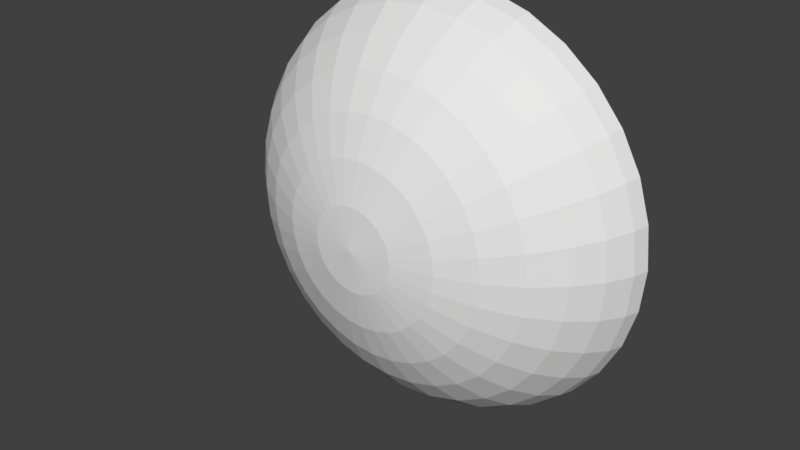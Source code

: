 # Source: lpBowl1.blend  (saved by Blender 2.77.0; exported with 4.5.12 LTS)
import bpy
from mathutils import Matrix  # noqa: F401  (used for matrix-valued properties, if any)

bpy.ops.wm.read_factory_settings(use_empty=True)
scene = bpy.context.scene
scene.name = 'Scene'

# ---- collections
col_collection_1 = bpy.data.collections.new('Collection 1'); scene.collection.children.link(col_collection_1)

# ---- materials (node trees are filled in below, after node groups)
mat_lpbowlmat1 = bpy.data.materials.new('lpBowlMat1')
mat_lpbowlmat1.alpha_threshold = 0.0
mat_lpbowlmat1.use_transparent_shadow = False
mat_lpbowlmat1.roughness = 0.5
mat_lpbowlmat2 = bpy.data.materials.new('lpBowlMat2')
mat_lpbowlmat2.alpha_threshold = 0.0
mat_lpbowlmat2.use_transparent_shadow = False
mat_lpbowlmat2.diffuse_color = (0.8, 0.162, 0.1126, 1.0)
mat_lpbowlmat2.roughness = 0.5
mat_lpbowlmat3 = bpy.data.materials.new('lpBowlMat3')
mat_lpbowlmat3.alpha_threshold = 0.0
mat_lpbowlmat3.use_transparent_shadow = False
mat_lpbowlmat3.diffuse_color = (0.1523, 0.8, 0.04181, 1.0)
mat_lpbowlmat3.roughness = 0.5

# ---- material node trees

# ---- world
world_world = bpy.data.worlds.new('World'); scene.world = world_world
world_world.color = (0.05088, 0.05088, 0.05088)
world_world.use_sun_shadow = False
world_world.sun_shadow_jitter_overblur = 0.0
world_world.cycles.sampling_method = 'MANUAL'

# ---- meshes
me_sphere = bpy.data.meshes.new('Sphere')
me_sphere.from_pydata([(-0.8413, -0.3589, 3.029e-06), (-1.65, -0.2493, 3.024e-06), (-2.396, -0.07343, 3.016e-06), (-3.049, 0.1576, 3.006e-06), (-3.586, 0.426, 2.994e-06), (-3.984, 0.7015, 2.982e-06), (-4.229, 0.9235, 2.972e-06), (-4.312, 0.9701, 2.97e-06), (-4.229, 0.6565, 2.984e-06), (-3.984, 0.1776, 3.005e-06), (-3.586, -0.3345, 3.027e-06), (-3.049, -0.8104, 3.048e-06), (-2.396, -1.212, 3.066e-06), (-1.65, -1.514, 3.079e-06), (-0.8413, -1.701, 3.087e-06), (-0.8251, -0.3589, -0.1641), (-1.619, -0.2493, -0.3219), (-2.35, -0.07343, -0.4674), (-2.991, 0.1576, -0.5949), (-3.517, 0.426, -0.6995), (-3.908, 0.7015, -0.7772), (-4.148, 0.9235, -0.8251), (-4.229, 0.9701, -0.8413), (-4.148, 0.6565, -0.8251), (-3.908, 0.1776, -0.7772), (-3.517, -0.3345, -0.6995), (-2.991, -0.8104, -0.5949), (-2.35, -1.212, -0.4674), (-1.619, -1.514, -0.3219), (-0.8251, -1.701, -0.1641), (-0.7773, -0.3589, -0.3219), (-1.525, -0.2493, -0.6315), (-2.213, -0.07343, -0.9168), (-2.817, 0.1576, -1.167), (-3.313, 0.426, -1.372), (-3.681, 0.7015, -1.525), (-3.908, 0.9235, -1.619), (-3.984, 0.9701, -1.65), (-3.908, 0.6565, -1.619), (-3.681, 0.1776, -1.525), (-3.313, -0.3345, -1.372), (-2.817, -0.8104, -1.167), (-2.213, -1.212, -0.9168), (-1.525, -1.514, -0.6315), (-0.7773, -1.701, -0.3219), (-0.6995, -0.3589, -0.4674), (-1.372, -0.2493, -0.9168), (-1.992, -0.07343, -1.331), (-2.535, 0.1576, -1.694), (-2.981, 0.426, -1.992), (-3.313, 0.7015, -2.213), (-3.517, 0.9235, -2.35), (-3.586, 0.9701, -2.396), (-3.517, 0.6565, -2.35), (-3.313, 0.1776, -2.213), (-2.981, -0.3345, -1.992), (-2.535, -0.8104, -1.694), (-1.992, -1.212, -1.331), (-1.372, -1.514, -0.9168), (-0.6995, -1.701, -0.4674), (-0.5949, -0.3589, -0.5949), (-1.167, -0.2493, -1.167), (-1.694, -0.07343, -1.694), (-2.156, 0.1576, -2.156), (-2.535, 0.426, -2.535), (-2.817, 0.7015, -2.817), (-2.991, 0.9235, -2.991), (-3.049, 0.9701, -3.049), (-2.991, 0.6565, -2.991), (-2.817, 0.1776, -2.817), (-2.535, -0.3345, -2.535), (-2.156, -0.8104, -2.156), (-1.694, -1.212, -1.694), (-1.167, -1.514, -1.167), (-0.5949, -1.701, -0.5949), (-0.4674, -0.3589, -0.6995), (-0.9168, -0.2493, -1.372), (-1.331, -0.07343, -1.992), (-1.694, 0.1576, -2.535), (-1.992, 0.426, -2.981), (-2.213, 0.7015, -3.313), (-2.35, 0.9235, -3.517), (-2.396, 0.9701, -3.586), (-2.35, 0.6565, -3.517), (-2.213, 0.1776, -3.313), (-1.992, -0.3345, -2.981), (-1.694, -0.8104, -2.535), (-1.331, -1.212, -1.992), (-0.9168, -1.514, -1.372), (-0.4674, -1.701, -0.6995), (-0.3219, -0.3589, -0.7772), (-0.6315, -0.2493, -1.525), (-0.9168, -0.07343, -2.213), (-1.167, 0.1576, -2.817), (-1.372, 0.426, -3.313), (-1.525, 0.7015, -3.681), (-1.619, 0.9235, -3.907), (-1.65, 0.9701, -3.984), (-1.619, 0.6565, -3.907), (-1.525, 0.1776, -3.681), (-1.372, -0.3345, -3.313), (-1.167, -0.8104, -2.817), (-0.9168, -1.212, -2.213), (-0.6315, -1.514, -1.525), (-0.3219, -1.701, -0.7772), (-0.1641, -0.3589, -0.8251), (-0.3219, -0.2493, -1.619), (-0.4674, -0.07343, -2.35), (-0.5949, 0.1576, -2.991), (-0.6995, 0.426, -3.517), (-0.7773, 0.7015, -3.907), (-0.8251, 0.9235, -4.148), (-0.8413, 0.9701, -4.229), (-0.8251, 0.6565, -4.148), (-0.7773, 0.1776, -3.907), (-0.6995, -0.3345, -3.517), (-0.5949, -0.8104, -2.991), (-0.4674, -1.212, -2.35), (-0.3219, -1.514, -1.619), (-0.1641, -1.701, -0.8251), (-1.982e-06, -0.3589, -0.8413), (-2.014e-06, -0.2493, -1.65), (-2.047e-06, -0.07343, -2.396), (-2.014e-06, 0.1576, -3.049), (-1.95e-06, 0.426, -3.586), (-2.207e-06, 0.7015, -3.984), (-1.693e-06, 0.9235, -4.229), (-1.757e-06, 0.9701, -4.312), (-1.693e-06, 0.6565, -4.229), (-2.4e-06, 0.1776, -3.984), (-1.95e-06, -0.3345, -3.586), (-2.014e-06, -0.8104, -3.049), (-1.918e-06, -1.212, -2.396), (-2.079e-06, -1.514, -1.65), (-2.063e-06, -1.701, -0.8413), (0.1641, -0.3589, -0.8251), (0.3219, -0.2493, -1.619), (0.4674, -0.07343, -2.35), (0.5949, 0.1576, -2.991), (0.6995, 0.426, -3.517), (0.7772, 0.7015, -3.907), (0.8251, 0.9235, -4.148), (0.8413, 0.9701, -4.229), (0.8251, 0.6565, -4.148), (0.7772, 0.1776, -3.907), (0.6995, -0.3345, -3.517), (0.5949, -0.8104, -2.991), (0.4674, -1.212, -2.35), (0.3219, -1.514, -1.619), (0.1641, -1.701, -0.8251), (0.3219, -0.3589, -0.7772), (0.6315, -0.2493, -1.525), (0.9168, -0.07343, -2.213), (1.167, 0.1576, -2.817), (1.372, 0.426, -3.313), (1.525, 0.7015, -3.681), (1.619, 0.9235, -3.907), (1.65, 0.9701, -3.984), (1.619, 0.6565, -3.907), (1.525, 0.1776, -3.681), (1.372, -0.3345, -3.313), (1.167, -0.8104, -2.817), (0.9168, -1.212, -2.213), (0.6315, -1.514, -1.525), (0.3219, -1.701, -0.7772), (0.4674, -0.3589, -0.6995), (0.9168, -0.2493, -1.372), (1.331, -0.07343, -1.992), (1.694, 0.1576, -2.535), (1.992, 0.426, -2.981), (2.213, 0.7015, -3.313), (2.35, 0.9235, -3.517), (2.396, 0.9701, -3.586), (2.35, 0.6565, -3.517), (2.213, 0.1776, -3.313), (1.992, -0.3345, -2.981), (1.694, -0.8104, -2.535), (1.331, -1.212, -1.992), (0.9168, -1.514, -1.372), (0.4674, -1.701, -0.6995), (0.5949, -0.3589, -0.5949), (1.167, -0.2493, -1.167), (1.694, -0.07343, -1.694), (2.156, 0.1576, -2.156), (2.535, 0.426, -2.535), (2.817, 0.7015, -2.817), (2.991, 0.9235, -2.991), (3.049, 0.9701, -3.049), (2.991, 0.6565, -2.991), (2.817, 0.1776, -2.817), (2.535, -0.3345, -2.535), (2.156, -0.8104, -2.156), (1.694, -1.212, -1.694), (1.167, -1.514, -1.167), (0.5949, -1.701, -0.5949), (0.6995, -0.3589, -0.4674), (1.372, -0.2493, -0.9168), (1.992, -0.07343, -1.331), (2.535, 0.1576, -1.694), (2.981, 0.426, -1.992), (3.313, 0.7015, -2.213), (3.517, 0.9235, -2.35), (3.586, 0.9701, -2.396), (3.517, 0.6565, -2.35), (3.313, 0.1776, -2.213), (2.981, -0.3345, -1.992), (2.535, -0.8104, -1.694), (1.992, -1.212, -1.331), (1.372, -1.514, -0.9168), (0.6995, -1.701, -0.4674), (0.7772, -0.3589, -0.3219), (1.525, -0.2493, -0.6315), (2.213, -0.07343, -0.9168), (2.817, 0.1576, -1.167), (3.313, 0.426, -1.372), (3.681, 0.7015, -1.525), (3.907, 0.9235, -1.619), (3.984, 0.9701, -1.65), (3.907, 0.6565, -1.619), (3.681, 0.1776, -1.525), (3.313, -0.3345, -1.372), (2.817, -0.8104, -1.167), (2.213, -1.212, -0.9168), (1.525, -1.514, -0.6315), (0.7772, -1.701, -0.3219), (0.8251, -0.3589, -0.1641), (1.619, -0.2493, -0.3219), (2.35, -0.07343, -0.4674), (2.991, 0.1576, -0.5949), (3.517, 0.426, -0.6995), (3.907, 0.7015, -0.7772), (4.148, 0.9235, -0.8251), (4.229, 0.9701, -0.8413), (4.148, 0.6565, -0.8251), (3.907, 0.1776, -0.7772), (3.517, -0.3345, -0.6995), (2.991, -0.8104, -0.5949), (2.35, -1.212, -0.4674), (1.619, -1.514, -0.3219), (0.8251, -1.701, -0.1641), (0.8413, -0.3589, 3.06e-06), (1.65, -0.2493, 2.846e-06), (2.396, -0.07343, 2.903e-06), (3.049, 0.1576, 3.117e-06), (3.586, 0.426, 3.363e-06), (3.984, 0.7015, 2.708e-06), (4.229, 0.9235, 3.341e-06), (4.312, 0.9701, 3.403e-06), (4.229, 0.6565, 3.353e-06), (3.984, 0.1776, 2.731e-06), (3.586, -0.3345, 3.396e-06), (3.049, -0.8104, 3.16e-06), (2.396, -1.212, 3.113e-06), (1.65, -1.514, 3.062e-06), (0.8413, -1.701, 3.07e-06), (0.8251, -0.3589, 0.1641), (1.619, -0.2493, 0.322), (2.35, -0.07343, 0.4674), (2.991, 0.1576, 0.5949), (3.517, 0.426, 0.6995), (3.907, 0.7015, 0.7773), (4.148, 0.9235, 0.8251), (4.229, 0.9701, 0.8413), (4.148, 0.6565, 0.8251), (3.907, 0.1776, 0.7773), (3.517, -0.3345, 0.6995), (2.991, -0.8104, 0.5949), (2.35, -1.212, 0.4674), (1.619, -1.514, 0.322), (0.8251, -1.701, 0.1641), (0.7772, -0.3589, 0.322), (1.525, -0.2493, 0.6315), (2.213, -0.07343, 0.9168), (2.817, 0.1576, 1.167), (3.313, 0.426, 1.372), (3.681, 0.7015, 1.525), (3.907, 0.9235, 1.619), (3.984, 0.9701, 1.65), (3.907, 0.6565, 1.619), (3.681, 0.1776, 1.525), (3.313, -0.3345, 1.372), (2.817, -0.8104, 1.167), (2.213, -1.212, 0.9168), (1.525, -1.514, 0.6315), (0.7772, -1.701, 0.322), (0.6995, -0.3589, 0.4674), (1.372, -0.2493, 0.9168), (1.992, -0.07343, 1.331), (2.535, 0.1576, 1.694), (2.981, 0.426, 1.992), (3.313, 0.7015, 2.213), (3.517, 0.9235, 2.35), (3.586, 0.9701, 2.396), (3.517, 0.6565, 2.35), (3.313, 0.1776, 2.213), (2.981, -0.3345, 1.992), (2.535, -0.8104, 1.694), (1.992, -1.212, 1.331), (1.372, -1.514, 0.9168), (0.6995, -1.701, 0.4674), (0.5949, -0.3589, 0.5949), (1.167, -0.2493, 1.167), (1.694, -0.07343, 1.694), (2.156, 0.1576, 2.156), (2.535, 0.426, 2.535), (2.817, 0.7015, 2.817), (2.991, 0.9235, 2.991), (3.049, 0.9701, 3.049), (2.991, 0.6565, 2.991), (2.817, 0.1776, 2.817), (2.535, -0.3345, 2.535), (2.156, -0.8104, 2.156), (1.694, -1.212, 1.694), (1.167, -1.514, 1.167), (0.5949, -1.701, 0.5949), (0.4674, -0.3589, 0.6995), (0.9168, -0.2493, 1.372), (1.331, -0.07343, 1.992), (1.694, 0.1576, 2.535), (1.992, 0.426, 2.981), (2.213, 0.7015, 3.313), (2.35, 0.9235, 3.517), (2.396, 0.9701, 3.586), (2.35, 0.6565, 3.517), (2.213, 0.1776, 3.313), (1.992, -0.3345, 2.981), (1.694, -0.8104, 2.535), (1.331, -1.212, 1.992), (0.9168, -1.514, 1.372), (0.4674, -1.701, 0.6995), (-1.986e-06, -1.765, 3.09e-06), (0.3219, -0.3589, 0.7773), (0.6315, -0.2493, 1.525), (0.9168, -0.07343, 2.213), (1.167, 0.1576, 2.817), (1.372, 0.426, 3.313), (1.525, 0.7015, 3.681), (1.619, 0.9235, 3.907), (1.65, 0.9701, 3.984), (1.619, 0.6565, 3.907), (1.525, 0.1776, 3.681), (1.372, -0.3345, 3.313), (1.167, -0.8104, 2.817), (0.9168, -1.212, 2.213), (0.6315, -1.514, 1.525), (0.3219, -1.701, 0.7773), (0.1641, -0.3589, 0.8251), (0.3219, -0.2493, 1.619), (0.4674, -0.07343, 2.35), (0.5949, 0.1576, 2.991), (0.6995, 0.426, 3.517), (0.7772, 0.7015, 3.908), (0.8251, 0.9235, 4.148), (0.8413, 0.9701, 4.229), (0.8251, 0.6565, 4.148), (0.7772, 0.1776, 3.908), (0.6995, -0.3345, 3.517), (0.5949, -0.8104, 2.991), (0.4674, -1.212, 2.35), (0.3219, -1.514, 1.619), (0.1641, -1.701, 0.8251), (-2.047e-06, -0.3589, 0.8413), (-2.175e-06, -0.2493, 1.65), (-2.175e-06, -0.07343, 2.396), (-2.593e-06, 0.1576, 3.049), (-2.786e-06, 0.426, 3.586), (-2.014e-06, 0.7015, 3.984), (-2.978e-06, 0.9235, 4.229), (-2.786e-06, 0.9701, 4.312), (-2.978e-06, 0.6565, 4.229), (-2.014e-06, 0.1776, 3.984), (-2.786e-06, -0.3345, 3.586), (-2.593e-06, -0.8104, 3.049), (-2.271e-06, -1.212, 2.396), (-2.304e-06, -1.514, 1.65), (-2.031e-06, -1.701, 0.8413), (-0.1641, -0.3589, 0.8251), (-0.3219, -0.2493, 1.619), (-0.4674, -0.07343, 2.35), (-0.5949, 0.1576, 2.991), (-0.6995, 0.426, 3.517), (-0.7773, 0.7015, 3.908), (-0.8251, 0.9235, 4.148), (-0.8413, 0.9701, 4.229), (-0.8251, 0.6565, 4.148), (-0.7773, 0.1776, 3.908), (-0.6995, -0.3345, 3.517), (-0.5949, -0.8104, 2.991), (-0.4674, -1.212, 2.35), (-0.3219, -1.514, 1.619), (-0.1641, -1.701, 0.8251), (-0.3219, -0.3589, 0.7773), (-0.6315, -0.2493, 1.525), (-0.9168, -0.07343, 2.213), (-1.167, 0.1576, 2.817), (-1.372, 0.426, 3.313), (-1.525, 0.7015, 3.681), (-1.619, 0.9235, 3.907), (-1.65, 0.9701, 3.984), (-1.619, 0.6565, 3.907), (-1.525, 0.1776, 3.681), (-1.372, -0.3345, 3.313), (-1.167, -0.8104, 2.817), (-0.9168, -1.212, 2.213), (-0.6315, -1.514, 1.525), (-0.3219, -1.701, 0.7773), (-0.4674, -0.3589, 0.6995), (-0.9168, -0.2493, 1.372), (-1.331, -0.07343, 1.992), (-1.694, 0.1576, 2.535), (-1.992, 0.426, 2.981), (-2.213, 0.7015, 3.313), (-2.35, 0.9235, 3.517), (-2.396, 0.9701, 3.586), (-2.35, 0.6565, 3.517), (-2.213, 0.1776, 3.313), (-1.992, -0.3345, 2.981), (-1.694, -0.8104, 2.535), (-1.331, -1.212, 1.992), (-0.9168, -1.514, 1.372), (-0.4674, -1.701, 0.6995), (-0.5949, -0.3589, 0.5949), (-1.167, -0.2493, 1.167), (-1.694, -0.07343, 1.694), (-2.156, 0.1576, 2.156), (-2.535, 0.426, 2.535), (-2.817, 0.7015, 2.817), (-2.991, 0.9235, 2.991), (-3.049, 0.9701, 3.049), (-2.991, 0.6565, 2.991), (-2.817, 0.1776, 2.817), (-2.535, -0.3345, 2.535), (-2.156, -0.8104, 2.156), (-1.694, -1.212, 1.694), (-1.167, -1.514, 1.167), (-0.5949, -1.701, 0.5949), (-0.6995, -0.3589, 0.4674), (-1.372, -0.2493, 0.9168), (-1.992, -0.07343, 1.331), (-2.535, 0.1576, 1.694), (-2.981, 0.426, 1.992), (-3.313, 0.7015, 2.213), (-3.517, 0.9235, 2.35), (-3.586, 0.9701, 2.396), (-3.517, 0.6565, 2.35), (-3.313, 0.1776, 2.213), (-2.981, -0.3345, 1.992), (-2.535, -0.8104, 1.694), (-1.992, -1.212, 1.331), (-1.372, -1.514, 0.9168), (-0.6995, -1.701, 0.4674), (-3.284e-06, -0.3961, 3.568e-06), (-0.7773, -0.3589, 0.322), (-1.525, -0.2493, 0.6315), (-2.213, -0.07343, 0.9168), (-2.817, 0.1576, 1.167), (-3.313, 0.426, 1.372), (-3.681, 0.7015, 1.525), (-3.907, 0.9235, 1.619), (-3.984, 0.9701, 1.65), (-3.907, 0.6565, 1.619), (-3.681, 0.1776, 1.525), (-3.313, -0.3345, 1.372), (-2.817, -0.8104, 1.167), (-2.213, -1.212, 0.9168), (-1.525, -1.514, 0.6315), (-0.7773, -1.701, 0.322), (-0.8251, -0.3589, 0.1641), (-1.619, -0.2493, 0.3219), (-2.35, -0.07343, 0.4674), (-2.991, 0.1576, 0.5949), (-3.517, 0.426, 0.6995), (-3.907, 0.7015, 0.7773), (-4.148, 0.9235, 0.8251), (-4.229, 0.9701, 0.8413), (-4.148, 0.6565, 0.8251), (-3.907, 0.1776, 0.7773), (-3.517, -0.3345, 0.6995), (-2.991, -0.8104, 0.5949), (-2.35, -1.212, 0.4674), (-1.619, -1.514, 0.3219), (-0.8251, -1.701, 0.1641), (-1.837, -0.2053, 3.022e-06), (-2.023, -0.1614, 3.02e-06), (-2.209, -0.1174, 3.018e-06), (-1.801, -0.2053, -0.3583), (-1.984, -0.1614, -0.3947), (-2.167, -0.1174, -0.431), (-1.697, -0.2053, -0.7028), (-1.869, -0.1614, -0.7742), (-2.041, -0.1174, -0.8455), (-1.527, -0.2053, -1.02), (-1.682, -0.1614, -1.124), (-1.837, -0.1174, -1.227), (-1.299, -0.2053, -1.299), (-1.43, -0.1614, -1.43), (-1.562, -0.1174, -1.562), (-1.02, -0.2053, -1.527), (-1.124, -0.1614, -1.682), (-1.227, -0.1174, -1.837), (-0.7029, -0.2053, -1.697), (-0.7742, -0.1614, -1.869), (-0.8455, -0.1174, -2.041), (-0.3583, -0.2053, -1.801), (-0.3947, -0.1614, -1.984), (-0.431, -0.1174, -2.167), (-2.022e-06, -0.2053, -1.837), (-2.031e-06, -0.1614, -2.023), (-2.039e-06, -0.1174, -2.209), (0.3583, -0.2053, -1.801), (0.3947, -0.1614, -1.984), (0.431, -0.1174, -2.167), (0.7028, -0.2053, -1.697), (0.7742, -0.1614, -1.869), (0.8455, -0.1174, -2.041), (1.02, -0.2053, -1.527), (1.124, -0.1614, -1.682), (1.227, -0.1174, -1.837), (1.299, -0.2053, -1.299), (1.43, -0.1614, -1.43), (1.562, -0.1174, -1.562), (1.527, -0.2053, -1.02), (1.682, -0.1614, -1.124), (1.837, -0.1174, -1.227), (1.697, -0.2053, -0.7028), (1.869, -0.1614, -0.7742), (2.041, -0.1174, -0.8455), (1.801, -0.2053, -0.3583), (1.984, -0.1614, -0.3947), (2.167, -0.1174, -0.431), (1.837, -0.2053, 2.86e-06), (2.023, -0.1614, 2.874e-06), (2.209, -0.1174, 2.888e-06), (1.801, -0.2053, 0.3583), (1.984, -0.1614, 0.3947), (2.167, -0.1174, 0.431), (1.697, -0.2053, 0.7029), (1.869, -0.1614, 0.7742), (2.041, -0.1174, 0.8455), (1.527, -0.2053, 1.02), (1.682, -0.1614, 1.124), (1.837, -0.1174, 1.227), (1.299, -0.2053, 1.299), (1.43, -0.1614, 1.43), (1.562, -0.1174, 1.562), (1.02, -0.2053, 1.527), (1.124, -0.1614, 1.682), (1.227, -0.1174, 1.837), (0.7028, -0.2053, 1.697), (0.7742, -0.1614, 1.869), (0.8455, -0.1174, 2.041), (0.3583, -0.2053, 1.801), (0.3947, -0.1614, 1.984), (0.431, -0.1174, 2.167), (-2.175e-06, -0.2053, 1.837), (-2.175e-06, -0.1614, 2.023), (-2.175e-06, -0.1174, 2.209), (-0.3583, -0.2053, 1.801), (-0.3947, -0.1614, 1.984), (-0.431, -0.1174, 2.167), (-0.7029, -0.2053, 1.697), (-0.7742, -0.1614, 1.869), (-0.8455, -0.1174, 2.041), (-1.02, -0.2053, 1.527), (-1.124, -0.1614, 1.682), (-1.227, -0.1174, 1.837), (-1.299, -0.2053, 1.299), (-1.43, -0.1614, 1.43), (-1.562, -0.1174, 1.562), (-1.527, -0.2053, 1.02), (-1.682, -0.1614, 1.124), (-1.837, -0.1174, 1.227), (-1.697, -0.2053, 0.7029), (-1.869, -0.1614, 0.7742), (-2.041, -0.1174, 0.8455), (-1.801, -0.2053, 0.3583), (-1.984, -0.1614, 0.3947), (-2.167, -0.1174, 0.431), (-1.111, -0.3224, 3.027e-06), (-1.381, -0.2858, 3.025e-06), (-1.09, -0.3224, -0.2167), (-1.354, -0.2858, -0.2693), (-1.026, -0.3224, -0.4251), (-1.276, -0.2858, -0.5283), (-0.9237, -0.3224, -0.6172), (-1.148, -0.2858, -0.767), (-0.7856, -0.3224, -0.7856), (-0.9762, -0.2858, -0.9762), (-0.6172, -0.3224, -0.9237), (-0.767, -0.2858, -1.148), (-0.4251, -0.3224, -1.026), (-0.5283, -0.2858, -1.276), (-0.2167, -0.3224, -1.09), (-0.2693, -0.2858, -1.354), (-1.993e-06, -0.3224, -1.111), (-2.004e-06, -0.2858, -1.381), (0.2167, -0.3224, -1.09), (0.2693, -0.2858, -1.354), (0.4251, -0.3224, -1.026), (0.5283, -0.2858, -1.276), (0.6172, -0.3224, -0.9237), (0.767, -0.2858, -1.148), (0.7856, -0.3224, -0.7856), (0.9762, -0.2858, -0.9762), (0.9237, -0.3224, -0.6172), (1.148, -0.2858, -0.767), (1.026, -0.3224, -0.4251), (1.276, -0.2858, -0.5283), (1.09, -0.3224, -0.2167), (1.354, -0.2858, -0.2693), (1.111, -0.3224, 2.988e-06), (1.381, -0.2858, 2.917e-06), (1.09, -0.3224, 0.2167), (1.354, -0.2858, 0.2693), (1.026, -0.3224, 0.4251), (1.276, -0.2858, 0.5283), (0.9237, -0.3224, 0.6172), (1.148, -0.2858, 0.767), (0.7856, -0.3224, 0.7856), (0.9762, -0.2858, 0.9762), (0.6172, -0.3224, 0.9237), (0.767, -0.2858, 1.148), (0.4251, -0.3224, 1.026), (0.5283, -0.2858, 1.276), (0.2167, -0.3224, 1.09), (0.2693, -0.2858, 1.354), (-2.089e-06, -0.3224, 1.111), (-2.132e-06, -0.2858, 1.381), (-0.2167, -0.3224, 1.09), (-0.2693, -0.2858, 1.354), (-0.4251, -0.3224, 1.026), (-0.5283, -0.2858, 1.276), (-0.6172, -0.3224, 0.9237), (-0.767, -0.2858, 1.148), (-0.7856, -0.3224, 0.7856), (-0.9762, -0.2858, 0.9762), (-0.9237, -0.3224, 0.6172), (-1.148, -0.2858, 0.767), (-1.026, -0.3224, 0.4251), (-1.276, -0.2858, 0.5283), (-1.09, -0.3224, 0.2167), (-1.354, -0.2858, 0.2693), (-3.228, 0.2471, 3.002e-06), (-3.407, 0.3366, 2.998e-06), (-3.166, 0.2471, -0.6298), (-3.341, 0.3366, -0.6646), (-2.982, 0.2471, -1.235), (-3.147, 0.3366, -1.304), (-2.684, 0.2471, -1.793), (-2.833, 0.3366, -1.893), (-2.283, 0.2471, -2.283), (-2.409, 0.3366, -2.409), (-1.793, 0.2471, -2.684), (-1.893, 0.3366, -2.833), (-1.235, 0.2471, -2.982), (-1.304, 0.3366, -3.147), (-0.6298, 0.2471, -3.166), (-0.6646, 0.3366, -3.341), (-1.993e-06, 0.2471, -3.228), (-1.972e-06, 0.3366, -3.407), (0.6298, 0.2471, -3.166), (0.6646, 0.3366, -3.341), (1.235, 0.2471, -2.982), (1.304, 0.3366, -3.147), (1.793, 0.2471, -2.684), (1.893, 0.3366, -2.833), (2.283, 0.2471, -2.283), (2.409, 0.3366, -2.409), (2.684, 0.2471, -1.793), (2.833, 0.3366, -1.893), (2.982, 0.2471, -1.235), (3.147, 0.3366, -1.304), (3.166, 0.2471, -0.6298), (3.341, 0.3366, -0.6646), (3.228, 0.2471, 3.199e-06), (3.407, 0.3366, 3.281e-06), (3.166, 0.2471, 0.6298), (3.341, 0.3366, 0.6646), (2.982, 0.2471, 1.235), (3.147, 0.3366, 1.304), (2.684, 0.2471, 1.793), (2.833, 0.3366, 1.893), (2.283, 0.2471, 2.283), (2.409, 0.3366, 2.409), (1.793, 0.2471, 2.684), (1.893, 0.3366, 2.833), (1.235, 0.2471, 2.982), (1.304, 0.3366, 3.147), (0.6298, 0.2471, 3.166), (0.6646, 0.3366, 3.341), (-2.657e-06, 0.2471, 3.228), (-2.721e-06, 0.3366, 3.407), (-0.6298, 0.2471, 3.166), (-0.6646, 0.3366, 3.341), (-1.235, 0.2471, 2.982), (-1.304, 0.3366, 3.147), (-1.793, 0.2471, 2.684), (-1.893, 0.3366, 2.833), (-2.283, 0.2471, 2.283), (-2.409, 0.3366, 2.409), (-2.684, 0.2471, 1.793), (-2.833, 0.3366, 1.893), (-2.982, 0.2471, 1.235), (-3.147, 0.3366, 1.304), (-3.166, 0.2471, 0.6298), (-3.341, 0.3366, 0.6646), (-3.01, 0.1576, -0.3966), (-3.03, 0.1576, -0.1983), (-2.38, -0.07343, -0.1558), (-2.365, -0.07343, -0.3116), (-3.01, -0.8104, -0.3966), (-3.03, -0.8104, -0.1983), (-3.563, -0.3345, -0.2332), (-3.54, -0.3345, -0.4663), (-3.54, 0.426, -0.4663), (-3.563, 0.426, -0.2332), (-2.365, -1.212, -0.3116), (-2.38, -1.212, -0.1558), (-3.933, 0.7015, -0.5182), (-3.959, 0.7015, -0.2591), (-1.629, -1.514, -0.2146), (-1.64, -1.514, -0.1073), (-4.175, 0.9235, -0.5501), (-4.202, 0.9235, -0.275), (-0.8305, -1.701, -0.1094), (-0.8359, -1.701, -0.05471), (-4.257, 0.9701, -0.5609), (-4.285, 0.9701, -0.2804), (-0.8305, -0.3589, -0.1094), (-0.8359, -0.3589, -0.05471), (-4.175, 0.6565, -0.5501), (-4.202, 0.6565, -0.275), (-1.629, -0.2493, -0.2146), (-1.64, -0.2493, -0.1073), (-3.933, 0.1776, -0.5182), (-3.959, 0.1776, -0.2591), (-2.195, -0.1174, -0.1437), (-2.181, -0.1174, -0.2874), (-2.01, -0.1614, -0.1316), (-1.997, -0.1614, -0.2631), (-1.825, -0.2053, -0.1194), (-1.813, -0.2053, -0.2389), (-1.372, -0.2858, -0.08978), (-1.363, -0.2858, -0.1796), (-1.104, -0.3224, -0.07224), (-1.097, -0.3224, -0.1445), (-3.385, 0.3366, -0.2215), (-3.363, 0.3366, -0.4431), (-3.207, 0.2471, -0.2099), (-3.187, 0.2471, -0.4198), (-3.03, -0.8104, 0.1983), (-3.01, -0.8104, 0.3966), (-3.54, -0.3345, 0.4663), (-3.563, -0.3345, 0.2332), (-3.563, 0.426, 0.2332), (-3.54, 0.426, 0.4663), (-3.01, 0.1576, 0.3966), (-3.03, 0.1576, 0.1983), (-2.38, -1.212, 0.1558), (-2.365, -1.212, 0.3116), (-3.959, 0.7015, 0.2591), (-3.933, 0.7015, 0.5182), (-1.64, -1.514, 0.1073), (-1.629, -1.514, 0.2146), (-4.202, 0.9235, 0.275), (-4.175, 0.9235, 0.5501), (-0.8359, -1.701, 0.05471), (-0.8305, -1.701, 0.1094), (-4.285, 0.9701, 0.2804), (-4.257, 0.9701, 0.5609), (-0.8359, -0.3589, 0.05471), (-0.8305, -0.3589, 0.1094), (-4.202, 0.6565, 0.275), (-4.175, 0.6565, 0.5501), (-1.64, -0.2493, 0.1073), (-1.629, -0.2493, 0.2146), (-3.959, 0.1776, 0.2591), (-3.933, 0.1776, 0.5182), (-2.38, -0.07343, 0.1558), (-2.365, -0.07343, 0.3116), (-2.181, -0.1174, 0.2874), (-2.195, -0.1174, 0.1437), (-1.997, -0.1614, 0.2631), (-2.01, -0.1614, 0.1316), (-1.813, -0.2053, 0.2389), (-1.825, -0.2053, 0.1194), (-1.363, -0.2858, 0.1796), (-1.372, -0.2858, 0.08978), (-1.097, -0.3224, 0.1445), (-1.104, -0.3224, 0.07225), (-3.363, 0.3366, 0.4431), (-3.385, 0.3366, 0.2215), (-3.187, 0.2471, 0.4198), (-3.207, 0.2471, 0.2099), (4.202, 0.9235, -0.275), (4.175, 0.9235, -0.5501), (3.933, 0.7015, -0.5182), (3.959, 0.7015, -0.2591), (0.8359, -1.701, -0.05471), (0.8305, -1.701, -0.1094), (1.629, -1.514, -0.2146), (1.64, -1.514, -0.1073), (4.285, 0.9701, -0.2804), (4.257, 0.9701, -0.5609), (0.8359, -0.3589, -0.05471), (0.8305, -0.3589, -0.1094), (4.202, 0.6565, -0.275), (4.175, 0.6565, -0.5501), (1.64, -0.2493, -0.1073), (1.629, -0.2493, -0.2146), (3.959, 0.1776, -0.2591), (3.933, 0.1776, -0.5182), (2.38, -0.07343, -0.1558), (2.365, -0.07343, -0.3116), (3.563, -0.3345, -0.2332), (3.54, -0.3345, -0.4663), (3.03, 0.1576, -0.1983), (3.01, 0.1576, -0.3966), (3.03, -0.8104, -0.1983), (3.01, -0.8104, -0.3966), (3.563, 0.426, -0.2332), (3.54, 0.426, -0.4663), (2.38, -1.212, -0.1558), (2.365, -1.212, -0.3116), (2.181, -0.1174, -0.2874), (2.195, -0.1174, -0.1437), (1.997, -0.1614, -0.2631), (2.01, -0.1614, -0.1316), (1.813, -0.2053, -0.2389), (1.825, -0.2053, -0.1194), (1.363, -0.2858, -0.1796), (1.372, -0.2858, -0.08978), (1.097, -0.3224, -0.1445), (1.104, -0.3224, -0.07224), (3.363, 0.3366, -0.4431), (3.385, 0.3366, -0.2215), (3.187, 0.2471, -0.4198), (3.207, 0.2471, -0.2099), (3.54, -0.3345, 0.4663), (3.563, -0.3345, 0.2332), (3.959, 0.1776, 0.2591), (3.933, 0.1776, 0.5182), (3.01, 0.1576, 0.3966), (3.03, 0.1576, 0.1983), (2.38, -0.07343, 0.1558), (2.365, -0.07343, 0.3116), (3.01, -0.8104, 0.3966), (3.03, -0.8104, 0.1983), (3.54, 0.426, 0.4663), (3.563, 0.426, 0.2332), (2.365, -1.212, 0.3116), (2.38, -1.212, 0.1558), (3.933, 0.7015, 0.5182), (3.959, 0.7015, 0.2591), (1.629, -1.514, 0.2146), (1.64, -1.514, 0.1073), (4.175, 0.9235, 0.5501), (4.202, 0.9235, 0.275), (0.8305, -1.701, 0.1094), (0.8359, -1.701, 0.05471), (4.257, 0.9701, 0.5609), (4.285, 0.9701, 0.2804), (0.8305, -0.3589, 0.1094), (0.8359, -0.3589, 0.05471), (4.175, 0.6565, 0.5501), (4.202, 0.6565, 0.275), (1.629, -0.2493, 0.2146), (1.64, -0.2493, 0.1073), (2.195, -0.1174, 0.1437), (2.181, -0.1174, 0.2874), (2.01, -0.1614, 0.1316), (1.997, -0.1614, 0.2631), (1.825, -0.2053, 0.1194), (1.813, -0.2053, 0.2389), (1.372, -0.2858, 0.08978), (1.363, -0.2858, 0.1796), (1.104, -0.3224, 0.07225), (1.097, -0.3224, 0.1445), (3.385, 0.3366, 0.2215), (3.363, 0.3366, 0.4431), (3.207, 0.2471, 0.2099), (3.187, 0.2471, 0.4198)], [], [(706, 709, 17, 18), (710, 713, 25, 26), (749, 706, 18, 644), (716, 710, 26, 27), (718, 714, 19, 20), (720, 716, 27, 28), (722, 718, 20, 21), (724, 720, 28, 29), (726, 722, 21, 22), (0, 451, 15, 728, 729), (330, 14, 725, 724, 29), (730, 726, 22, 23), (745, 728, 15, 580), (734, 730, 23, 24), (741, 732, 16, 485), (713, 734, 24, 25), (485, 16, 31, 488), (25, 24, 39, 40), (18, 17, 32, 33), (26, 25, 40, 41), (644, 18, 33, 646), (27, 26, 41, 42), (20, 19, 34, 35), (28, 27, 42, 43), (21, 20, 35, 36), (29, 28, 43, 44), (22, 21, 36, 37), (15, 451, 30), (330, 29, 44), (23, 22, 37, 38), (580, 15, 30, 582), (24, 23, 38, 39), (36, 35, 50, 51), (44, 43, 58, 59), (37, 36, 51, 52), (30, 451, 45), (330, 44, 59), (38, 37, 52, 53), (582, 30, 45, 584), (39, 38, 53, 54), (488, 31, 46, 491), (40, 39, 54, 55), (33, 32, 47, 48), (41, 40, 55, 56), (646, 33, 48, 648), (42, 41, 56, 57), (35, 34, 49, 50), (43, 42, 57, 58), (55, 54, 69, 70), (48, 47, 62, 63), (56, 55, 70, 71), (648, 48, 63, 650), (57, 56, 71, 72), (50, 49, 64, 65), (58, 57, 72, 73), (51, 50, 65, 66), (59, 58, 73, 74), (52, 51, 66, 67), (45, 451, 60), (330, 59, 74), (53, 52, 67, 68), (584, 45, 60, 586), (54, 53, 68, 69), (491, 46, 61, 494), (74, 73, 88, 89), (67, 66, 81, 82), (60, 451, 75), (330, 74, 89), (68, 67, 82, 83), (586, 60, 75, 588), (69, 68, 83, 84), (494, 61, 76, 497), (70, 69, 84, 85), (63, 62, 77, 78), (71, 70, 85, 86), (650, 63, 78, 652), (72, 71, 86, 87), (65, 64, 79, 80), (73, 72, 87, 88), (66, 65, 80, 81), (78, 77, 92, 93), (86, 85, 100, 101), (652, 78, 93, 654), (87, 86, 101, 102), (80, 79, 94, 95), (88, 87, 102, 103), (81, 80, 95, 96), (89, 88, 103, 104), (82, 81, 96, 97), (75, 451, 90), (330, 89, 104), (83, 82, 97, 98), (588, 75, 90, 590), (84, 83, 98, 99), (497, 76, 91, 500), (85, 84, 99, 100), (97, 96, 111, 112), (90, 451, 105), (330, 104, 119), (98, 97, 112, 113), (590, 90, 105, 592), (99, 98, 113, 114), (500, 91, 106, 503), (100, 99, 114, 115), (93, 92, 107, 108), (101, 100, 115, 116), (654, 93, 108, 656), (102, 101, 116, 117), (95, 94, 109, 110), (103, 102, 117, 118), (96, 95, 110, 111), (104, 103, 118, 119), (116, 115, 130, 131), (656, 108, 123, 658), (117, 116, 131, 132), (110, 109, 124, 125), (118, 117, 132, 133), (111, 110, 125, 126), (119, 118, 133, 134), (112, 111, 126, 127), (105, 451, 120), (330, 119, 134), (113, 112, 127, 128), (592, 105, 120, 594), (114, 113, 128, 129), (503, 106, 121, 506), (115, 114, 129, 130), (108, 107, 122, 123), (330, 134, 149), (128, 127, 142, 143), (594, 120, 135, 596), (129, 128, 143, 144), (506, 121, 136, 509), (130, 129, 144, 145), (123, 122, 137, 138), (131, 130, 145, 146), (658, 123, 138, 660), (132, 131, 146, 147), (125, 124, 139, 140), (133, 132, 147, 148), (126, 125, 140, 141), (134, 133, 148, 149), (127, 126, 141, 142), (120, 451, 135), (147, 146, 161, 162), (140, 139, 154, 155), (148, 147, 162, 163), (141, 140, 155, 156), (149, 148, 163, 164), (142, 141, 156, 157), (135, 451, 150), (330, 149, 164), (143, 142, 157, 158), (596, 135, 150, 598), (144, 143, 158, 159), (509, 136, 151, 512), (145, 144, 159, 160), (138, 137, 152, 153), (146, 145, 160, 161), (660, 138, 153, 662), (598, 150, 165, 600), (159, 158, 173, 174), (512, 151, 166, 515), (160, 159, 174, 175), (153, 152, 167, 168), (161, 160, 175, 176), (662, 153, 168, 664), (162, 161, 176, 177), (155, 154, 169, 170), (163, 162, 177, 178), (156, 155, 170, 171), (164, 163, 178, 179), (157, 156, 171, 172), (150, 451, 165), (330, 164, 179), (158, 157, 172, 173), (170, 169, 184, 185), (178, 177, 192, 193), (171, 170, 185, 186), (179, 178, 193, 194), (172, 171, 186, 187), (165, 451, 180), (330, 179, 194), (173, 172, 187, 188), (600, 165, 180, 602), (174, 173, 188, 189), (515, 166, 181, 518), (175, 174, 189, 190), (168, 167, 182, 183), (176, 175, 190, 191), (664, 168, 183, 666), (177, 176, 191, 192), (189, 188, 203, 204), (518, 181, 196, 521), (190, 189, 204, 205), (183, 182, 197, 198), (191, 190, 205, 206), (666, 183, 198, 668), (192, 191, 206, 207), (185, 184, 199, 200), (193, 192, 207, 208), (186, 185, 200, 201), (194, 193, 208, 209), (187, 186, 201, 202), (180, 451, 195), (330, 194, 209), (188, 187, 202, 203), (602, 180, 195, 604), (208, 207, 222, 223), (201, 200, 215, 216), (209, 208, 223, 224), (202, 201, 216, 217), (195, 451, 210), (330, 209, 224), (203, 202, 217, 218), (604, 195, 210, 606), (204, 203, 218, 219), (521, 196, 211, 524), (205, 204, 219, 220), (198, 197, 212, 213), (206, 205, 220, 221), (668, 198, 213, 670), (207, 206, 221, 222), (200, 199, 214, 215), (524, 211, 226, 527), (220, 219, 234, 235), (213, 212, 227, 228), (221, 220, 235, 236), (670, 213, 228, 672), (222, 221, 236, 237), (215, 214, 229, 230), (223, 222, 237, 238), (216, 215, 230, 231), (224, 223, 238, 239), (217, 216, 231, 232), (210, 451, 225), (330, 224, 239), (218, 217, 232, 233), (606, 210, 225, 608), (219, 218, 233, 234), (794, 797, 245, 246), (798, 801, 253, 254), (802, 794, 246, 247), (225, 451, 240, 804, 805), (330, 239, 799, 798, 254), (806, 802, 247, 248), (833, 804, 240, 610), (810, 806, 248, 249), (829, 808, 241, 530), (814, 810, 249, 250), (816, 812, 242, 243), (818, 814, 250, 251), (837, 816, 243, 674), (822, 818, 251, 252), (797, 820, 244, 245), (801, 822, 252, 253), (838, 841, 264, 265), (842, 845, 257, 258), (846, 838, 265, 266), (881, 842, 258, 676), (850, 846, 266, 267), (852, 848, 259, 260), (854, 850, 267, 268), (856, 852, 260, 261), (858, 854, 268, 269), (860, 856, 261, 262), (240, 451, 255, 862, 863), (330, 254, 859, 858, 269), (864, 860, 262, 263), (877, 862, 255, 612), (841, 864, 263, 264), (873, 866, 256, 533), (269, 268, 283, 284), (262, 261, 276, 277), (255, 451, 270), (330, 269, 284), (263, 262, 277, 278), (612, 255, 270, 614), (264, 263, 278, 279), (533, 256, 271, 536), (265, 264, 279, 280), (258, 257, 272, 273), (266, 265, 280, 281), (676, 258, 273, 678), (267, 266, 281, 282), (260, 259, 274, 275), (268, 267, 282, 283), (261, 260, 275, 276), (281, 280, 295, 296), (678, 273, 288, 680), (282, 281, 296, 297), (275, 274, 289, 290), (283, 282, 297, 298), (276, 275, 290, 291), (284, 283, 298, 299), (277, 276, 291, 292), (270, 451, 285), (330, 284, 299), (278, 277, 292, 293), (614, 270, 285, 616), (279, 278, 293, 294), (536, 271, 286, 539), (280, 279, 294, 295), (273, 272, 287, 288), (285, 451, 300), (330, 299, 314), (293, 292, 307, 308), (616, 285, 300, 618), (294, 293, 308, 309), (539, 286, 301, 542), (295, 294, 309, 310), (288, 287, 302, 303), (296, 295, 310, 311), (680, 288, 303, 682), (297, 296, 311, 312), (290, 289, 304, 305), (298, 297, 312, 313), (291, 290, 305, 306), (299, 298, 313, 314), (292, 291, 306, 307), (682, 303, 318, 684), (312, 311, 326, 327), (305, 304, 319, 320), (313, 312, 327, 328), (306, 305, 320, 321), (314, 313, 328, 329), (307, 306, 321, 322), (300, 451, 315), (330, 314, 329), (308, 307, 322, 323), (618, 300, 315, 620), (309, 308, 323, 324), (542, 301, 316, 545), (310, 309, 324, 325), (303, 302, 317, 318), (311, 310, 325, 326), (323, 322, 338, 339), (620, 315, 331, 622), (324, 323, 339, 340), (545, 316, 332, 548), (325, 324, 340, 341), (318, 317, 333, 334), (326, 325, 341, 342), (684, 318, 334, 686), (327, 326, 342, 343), (320, 319, 335, 336), (328, 327, 343, 344), (321, 320, 336, 337), (329, 328, 344, 345), (322, 321, 337, 338), (315, 451, 331), (330, 329, 345), (343, 342, 357, 358), (336, 335, 350, 351), (344, 343, 358, 359), (337, 336, 351, 352), (345, 344, 359, 360), (338, 337, 352, 353), (331, 451, 346), (330, 345, 360), (339, 338, 353, 354), (622, 331, 346, 624), (340, 339, 354, 355), (548, 332, 347, 551), (341, 340, 355, 356), (334, 333, 348, 349), (342, 341, 356, 357), (686, 334, 349, 688), (624, 346, 361, 626), (355, 354, 369, 370), (551, 347, 362, 554), (356, 355, 370, 371), (349, 348, 363, 364), (357, 356, 371, 372), (688, 349, 364, 690), (358, 357, 372, 373), (351, 350, 365, 366), (359, 358, 373, 374), (352, 351, 366, 367), (360, 359, 374, 375), (353, 352, 367, 368), (346, 451, 361), (330, 360, 375), (354, 353, 368, 369), (366, 365, 380, 381), (374, 373, 388, 389), (367, 366, 381, 382), (375, 374, 389, 390), (368, 367, 382, 383), (361, 451, 376), (330, 375, 390), (369, 368, 383, 384), (626, 361, 376, 628), (370, 369, 384, 385), (554, 362, 377, 557), (371, 370, 385, 386), (364, 363, 378, 379), (372, 371, 386, 387), (690, 364, 379, 692), (373, 372, 387, 388), (385, 384, 399, 400), (557, 377, 392, 560), (386, 385, 400, 401), (379, 378, 393, 394), (387, 386, 401, 402), (692, 379, 394, 694), (388, 387, 402, 403), (381, 380, 395, 396), (389, 388, 403, 404), (382, 381, 396, 397), (390, 389, 404, 405), (383, 382, 397, 398), (376, 451, 391), (330, 390, 405), (384, 383, 398, 399), (628, 376, 391, 630), (404, 403, 418, 419), (397, 396, 411, 412), (405, 404, 419, 420), (398, 397, 412, 413), (391, 451, 406), (330, 405, 420), (399, 398, 413, 414), (630, 391, 406, 632), (400, 399, 414, 415), (560, 392, 407, 563), (401, 400, 415, 416), (394, 393, 408, 409), (402, 401, 416, 417), (694, 394, 409, 696), (403, 402, 417, 418), (396, 395, 410, 411), (416, 415, 430, 431), (409, 408, 423, 424), (417, 416, 431, 432), (696, 409, 424, 698), (418, 417, 432, 433), (411, 410, 425, 426), (419, 418, 433, 434), (412, 411, 426, 427), (420, 419, 434, 435), (413, 412, 427, 428), (406, 451, 421), (330, 420, 435), (414, 413, 428, 429), (632, 406, 421, 634), (415, 414, 429, 430), (563, 407, 422, 566), (435, 434, 449, 450), (428, 427, 442, 443), (421, 451, 436), (330, 435, 450), (429, 428, 443, 444), (634, 421, 436, 636), (430, 429, 444, 445), (566, 422, 437, 569), (431, 430, 445, 446), (424, 423, 438, 439), (432, 431, 446, 447), (698, 424, 439, 700), (433, 432, 447, 448), (426, 425, 440, 441), (434, 433, 448, 449), (427, 426, 441, 442), (439, 438, 454, 455), (447, 446, 462, 463), (700, 439, 455, 702), (448, 447, 463, 464), (441, 440, 456, 457), (449, 448, 464, 465), (442, 441, 457, 458), (450, 449, 465, 466), (443, 442, 458, 459), (436, 451, 452), (330, 450, 466), (444, 443, 459, 460), (636, 436, 452, 638), (445, 444, 460, 461), (569, 437, 453, 572), (446, 445, 461, 462), (459, 458, 473, 474), (452, 451, 467), (330, 466, 481), (460, 459, 474, 475), (638, 452, 467, 640), (461, 460, 475, 476), (572, 453, 468, 575), (462, 461, 476, 477), (455, 454, 469, 470), (463, 462, 477, 478), (702, 455, 470, 704), (464, 463, 478, 479), (457, 456, 471, 472), (465, 464, 479, 480), (458, 457, 472, 473), (466, 465, 480, 481), (750, 753, 10, 11), (793, 757, 3, 642), (758, 750, 11, 12), (760, 754, 4, 5), (762, 758, 12, 13), (764, 760, 5, 6), (766, 762, 13, 14), (768, 764, 6, 7), (467, 451, 0, 770, 771), (330, 481, 767, 766, 14), (772, 768, 7, 8), (789, 770, 0, 578), (776, 772, 8, 9), (785, 774, 1, 482), (753, 776, 9, 10), (757, 778, 2, 3), (778, 781, 484, 2), (781, 783, 483, 484), (783, 785, 482, 483), (454, 574, 577, 469), (574, 573, 576, 577), (573, 572, 575, 576), (438, 571, 574, 454), (571, 570, 573, 574), (570, 569, 572, 573), (423, 568, 571, 438), (568, 567, 570, 571), (567, 566, 569, 570), (408, 565, 568, 423), (565, 564, 567, 568), (564, 563, 566, 567), (393, 562, 565, 408), (562, 561, 564, 565), (561, 560, 563, 564), (378, 559, 562, 393), (559, 558, 561, 562), (558, 557, 560, 561), (363, 556, 559, 378), (556, 555, 558, 559), (555, 554, 557, 558), (348, 553, 556, 363), (553, 552, 555, 556), (552, 551, 554, 555), (333, 550, 553, 348), (550, 549, 552, 553), (549, 548, 551, 552), (317, 547, 550, 333), (547, 546, 549, 550), (546, 545, 548, 549), (302, 544, 547, 317), (544, 543, 546, 547), (543, 542, 545, 546), (287, 541, 544, 302), (541, 540, 543, 544), (540, 539, 542, 543), (272, 538, 541, 287), (538, 537, 540, 541), (537, 536, 539, 540), (257, 535, 538, 272), (535, 534, 537, 538), (534, 533, 536, 537), (845, 869, 535, 257), (869, 871, 534, 535), (871, 873, 533, 534), (812, 825, 532, 242), (825, 827, 531, 532), (827, 829, 530, 531), (212, 526, 529, 227), (526, 525, 528, 529), (525, 524, 527, 528), (197, 523, 526, 212), (523, 522, 525, 526), (522, 521, 524, 525), (182, 520, 523, 197), (520, 519, 522, 523), (519, 518, 521, 522), (167, 517, 520, 182), (517, 516, 519, 520), (516, 515, 518, 519), (152, 514, 517, 167), (514, 513, 516, 517), (513, 512, 515, 516), (137, 511, 514, 152), (511, 510, 513, 514), (510, 509, 512, 513), (122, 508, 511, 137), (508, 507, 510, 511), (507, 506, 509, 510), (107, 505, 508, 122), (505, 504, 507, 508), (504, 503, 506, 507), (92, 502, 505, 107), (502, 501, 504, 505), (501, 500, 503, 504), (77, 499, 502, 92), (499, 498, 501, 502), (498, 497, 500, 501), (62, 496, 499, 77), (496, 495, 498, 499), (495, 494, 497, 498), (47, 493, 496, 62), (493, 492, 495, 496), (492, 491, 494, 495), (32, 490, 493, 47), (490, 489, 492, 493), (489, 488, 491, 492), (17, 487, 490, 32), (487, 486, 489, 490), (486, 485, 488, 489), (709, 737, 487, 17), (737, 739, 486, 487), (739, 741, 485, 486), (774, 787, 579, 1), (787, 789, 578, 579), (453, 639, 641, 468), (639, 638, 640, 641), (437, 637, 639, 453), (637, 636, 638, 639), (422, 635, 637, 437), (635, 634, 636, 637), (407, 633, 635, 422), (633, 632, 634, 635), (392, 631, 633, 407), (631, 630, 632, 633), (377, 629, 631, 392), (629, 628, 630, 631), (362, 627, 629, 377), (627, 626, 628, 629), (347, 625, 627, 362), (625, 624, 626, 627), (332, 623, 625, 347), (623, 622, 624, 625), (316, 621, 623, 332), (621, 620, 622, 623), (301, 619, 621, 316), (619, 618, 620, 621), (286, 617, 619, 301), (617, 616, 618, 619), (271, 615, 617, 286), (615, 614, 616, 617), (256, 613, 615, 271), (613, 612, 614, 615), (866, 875, 613, 256), (875, 877, 612, 613), (808, 831, 611, 241), (831, 833, 610, 611), (211, 607, 609, 226), (607, 606, 608, 609), (196, 605, 607, 211), (605, 604, 606, 607), (181, 603, 605, 196), (603, 602, 604, 605), (166, 601, 603, 181), (601, 600, 602, 603), (151, 599, 601, 166), (599, 598, 600, 601), (136, 597, 599, 151), (597, 596, 598, 599), (121, 595, 597, 136), (595, 594, 596, 597), (106, 593, 595, 121), (593, 592, 594, 595), (91, 591, 593, 106), (591, 590, 592, 593), (76, 589, 591, 91), (589, 588, 590, 591), (61, 587, 589, 76), (587, 586, 588, 589), (46, 585, 587, 61), (585, 584, 586, 587), (31, 583, 585, 46), (583, 582, 584, 585), (16, 581, 583, 31), (581, 580, 582, 583), (732, 743, 581, 16), (743, 745, 580, 581), (754, 791, 643, 4), (791, 793, 642, 643), (456, 703, 705, 471), (703, 702, 704, 705), (440, 701, 703, 456), (701, 700, 702, 703), (425, 699, 701, 440), (699, 698, 700, 701), (410, 697, 699, 425), (697, 696, 698, 699), (395, 695, 697, 410), (695, 694, 696, 697), (380, 693, 695, 395), (693, 692, 694, 695), (365, 691, 693, 380), (691, 690, 692, 693), (350, 689, 691, 365), (689, 688, 690, 691), (335, 687, 689, 350), (687, 686, 688, 689), (319, 685, 687, 335), (685, 684, 686, 687), (304, 683, 685, 319), (683, 682, 684, 685), (289, 681, 683, 304), (681, 680, 682, 683), (274, 679, 681, 289), (679, 678, 680, 681), (259, 677, 679, 274), (677, 676, 678, 679), (848, 879, 677, 259), (879, 881, 676, 677), (820, 835, 675, 244), (835, 837, 674, 675), (214, 671, 673, 229), (671, 670, 672, 673), (199, 669, 671, 214), (669, 668, 670, 671), (184, 667, 669, 199), (667, 666, 668, 669), (169, 665, 667, 184), (665, 664, 666, 667), (154, 663, 665, 169), (663, 662, 664, 665), (139, 661, 663, 154), (661, 660, 662, 663), (124, 659, 661, 139), (659, 658, 660, 661), (109, 657, 659, 124), (657, 656, 658, 659), (94, 655, 657, 109), (655, 654, 656, 657), (79, 653, 655, 94), (653, 652, 654, 655), (64, 651, 653, 79), (651, 650, 652, 653), (49, 649, 651, 64), (649, 648, 650, 651), (34, 647, 649, 49), (647, 646, 648, 649), (19, 645, 647, 34), (645, 644, 646, 647), (714, 747, 645, 19), (747, 749, 644, 645), (643, 642, 748, 746), (746, 748, 749, 747), (4, 643, 746, 715), (715, 746, 747, 714), (579, 578, 744, 742), (742, 744, 745, 743), (1, 579, 742, 733), (733, 742, 743, 732), (483, 482, 740, 738), (738, 740, 741, 739), (484, 483, 738, 736), (736, 738, 739, 737), (2, 484, 736, 708), (708, 736, 737, 709), (10, 9, 735, 712), (712, 735, 734, 713), (482, 1, 733, 740), (740, 733, 732, 741), (9, 8, 731, 735), (735, 731, 730, 734), (578, 0, 729, 744), (744, 729, 728, 745), (8, 7, 727, 731), (731, 727, 726, 730), (7, 6, 723, 727), (727, 723, 722, 726), (14, 13, 721, 725), (725, 721, 720, 724), (6, 5, 719, 723), (723, 719, 718, 722), (13, 12, 717, 721), (721, 717, 716, 720), (5, 4, 715, 719), (719, 715, 714, 718), (12, 11, 711, 717), (717, 711, 710, 716), (642, 3, 707, 748), (748, 707, 706, 749), (11, 10, 712, 711), (711, 712, 713, 710), (3, 2, 708, 707), (707, 708, 709, 706), (705, 704, 792, 790), (790, 792, 793, 791), (471, 705, 790, 755), (755, 790, 791, 754), (641, 640, 788, 786), (786, 788, 789, 787), (468, 641, 786, 775), (775, 786, 787, 774), (576, 575, 784, 782), (782, 784, 785, 783), (577, 576, 782, 780), (780, 782, 783, 781), (469, 577, 780, 779), (779, 780, 781, 778), (470, 469, 779, 756), (756, 779, 778, 757), (477, 476, 777, 752), (752, 777, 776, 753), (575, 468, 775, 784), (784, 775, 774, 785), (476, 475, 773, 777), (777, 773, 772, 776), (640, 467, 771, 788), (788, 771, 770, 789), (475, 474, 769, 773), (773, 769, 768, 772), (474, 473, 765, 769), (769, 765, 764, 768), (481, 480, 763, 767), (767, 763, 762, 766), (473, 472, 761, 765), (765, 761, 760, 764), (480, 479, 759, 763), (763, 759, 758, 762), (472, 471, 755, 761), (761, 755, 754, 760), (479, 478, 751, 759), (759, 751, 750, 758), (704, 470, 756, 792), (792, 756, 757, 793), (478, 477, 752, 751), (751, 752, 753, 750), (673, 672, 836, 834), (834, 836, 837, 835), (229, 673, 834, 821), (821, 834, 835, 820), (609, 608, 832, 830), (830, 832, 833, 831), (226, 609, 830, 809), (809, 830, 831, 808), (528, 527, 828, 826), (826, 828, 829, 827), (529, 528, 826, 824), (824, 826, 827, 825), (227, 529, 824, 813), (813, 824, 825, 812), (238, 237, 823, 800), (800, 823, 822, 801), (230, 229, 821, 796), (796, 821, 820, 797), (237, 236, 819, 823), (823, 819, 818, 822), (672, 228, 817, 836), (836, 817, 816, 837), (236, 235, 815, 819), (819, 815, 814, 818), (228, 227, 813, 817), (817, 813, 812, 816), (235, 234, 811, 815), (815, 811, 810, 814), (527, 226, 809, 828), (828, 809, 808, 829), (234, 233, 807, 811), (811, 807, 806, 810), (608, 225, 805, 832), (832, 805, 804, 833), (233, 232, 803, 807), (807, 803, 802, 806), (232, 231, 795, 803), (803, 795, 794, 802), (239, 238, 800, 799), (799, 800, 801, 798), (231, 230, 796, 795), (795, 796, 797, 794), (675, 674, 880, 878), (878, 880, 881, 879), (244, 675, 878, 849), (849, 878, 879, 848), (611, 610, 876, 874), (874, 876, 877, 875), (241, 611, 874, 867), (867, 874, 875, 866), (531, 530, 872, 870), (870, 872, 873, 871), (532, 531, 870, 868), (868, 870, 871, 869), (242, 532, 868, 844), (844, 868, 869, 845), (530, 241, 867, 872), (872, 867, 866, 873), (249, 248, 865, 840), (840, 865, 864, 841), (610, 240, 863, 876), (876, 863, 862, 877), (248, 247, 861, 865), (865, 861, 860, 864), (247, 246, 857, 861), (861, 857, 856, 860), (254, 253, 855, 859), (859, 855, 854, 858), (246, 245, 853, 857), (857, 853, 852, 856), (253, 252, 851, 855), (855, 851, 850, 854), (245, 244, 849, 853), (853, 849, 848, 852), (252, 251, 847, 851), (851, 847, 846, 850), (674, 243, 843, 880), (880, 843, 842, 881), (251, 250, 839, 847), (847, 839, 838, 846), (243, 242, 844, 843), (843, 844, 845, 842), (250, 249, 840, 839), (839, 840, 841, 838)])
me_sphere.polygons.foreach_set('material_index', [1, 0, 1, 0, 1, 0, 2, 0, 0, 0, 0, 0, 1, 0, 1, 0, 0, 0, 1, 0, 0, 0, 1, 0, 0, 0, 0, 0, 0, 0, 1, 0, 0, 0, 0, 0, 0, 0, 1, 0, 1, 0, 1, 0, 0, 0, 1, 0, 0, 1, 0, 2, 0, 1, 0, 0, 0, 0, 0, 0, 0, 1, 0, 0, 0, 0, 0, 0, 0, 1, 0, 1, 0, 1, 0, 2, 0, 1, 0, 0, 1, 0, 0, 0, 1, 0, 0, 0, 0, 0, 0, 0, 1, 0, 0, 0, 0, 0, 0, 0, 1, 0, 1, 0, 1, 0, 0, 0, 1, 0, 0, 0, 0, 1, 0, 1, 0, 2, 0, 0, 0, 0, 0, 1, 0, 0, 0, 1, 0, 0, 1, 0, 1, 0, 1, 0, 1, 0, 1, 0, 2, 0, 0, 0, 0, 1, 0, 0, 0, 0, 0, 0, 0, 1, 0, 0, 0, 1, 0, 0, 1, 0, 1, 0, 1, 0, 0, 0, 1, 0, 0, 0, 0, 0, 0, 0, 1, 0, 0, 0, 0, 0, 0, 0, 1, 0, 0, 0, 1, 0, 2, 0, 0, 1, 0, 1, 0, 2, 0, 1, 0, 0, 0, 0, 0, 0, 0, 1, 0, 0, 0, 0, 0, 0, 0, 1, 0, 0, 0, 1, 0, 0, 0, 1, 1, 0, 1, 0, 0, 0, 1, 0, 0, 0, 0, 0, 0, 0, 1, 0, 2, 0, 0, 0, 0, 0, 1, 0, 0, 0, 1, 0, 2, 0, 1, 0, 0, 1, 0, 1, 0, 1, 0, 2, 0, 0, 0, 0, 0, 1, 0, 1, 0, 0, 0, 0, 0, 1, 0, 0, 0, 1, 0, 0, 0, 1, 0, 0, 0, 0, 0, 1, 0, 0, 0, 0, 0, 0, 0, 1, 0, 1, 0, 1, 0, 0, 0, 1, 0, 0, 0, 1, 0, 2, 0, 1, 0, 0, 0, 0, 2, 0, 1, 0, 0, 0, 0, 0, 0, 0, 1, 0, 1, 0, 1, 0, 0, 1, 0, 0, 0, 1, 0, 0, 0, 1, 0, 0, 0, 0, 0, 0, 0, 1, 0, 0, 0, 0, 0, 0, 0, 1, 0, 1, 0, 1, 0, 0, 1, 0, 0, 0, 1, 0, 1, 0, 1, 0, 2, 0, 0, 0, 0, 0, 1, 0, 2, 0, 0, 0, 0, 0, 1, 0, 1, 0, 1, 0, 1, 0, 0, 0, 0, 1, 0, 0, 0, 1, 0, 0, 0, 0, 0, 0, 0, 1, 0, 0, 0, 0, 0, 0, 0, 1, 0, 1, 0, 1, 0, 0, 0, 1, 0, 1, 0, 2, 0, 1, 0, 0, 0, 0, 0, 0, 0, 1, 0, 0, 0, 0, 0, 0, 0, 1, 0, 1, 0, 1, 0, 2, 0, 1, 0, 0, 1, 0, 0, 0, 1, 0, 0, 0, 0, 0, 0, 0, 1, 0, 0, 0, 0, 0, 0, 0, 1, 0, 1, 0, 1, 0, 0, 0, 1, 0, 0, 0, 0, 2, 0, 1, 0, 2, 0, 0, 0, 0, 0, 1, 0, 0, 0, 1, 2, 1, 0, 0, 1, 0, 0, 1, 0, 0, 1, 0, 0, 1, 0, 0, 1, 0, 0, 1, 0, 2, 1, 0, 2, 1, 0, 0, 1, 0, 0, 1, 0, 0, 1, 0, 0, 1, 0, 0, 1, 0, 0, 1, 0, 2, 1, 0, 2, 1, 0, 0, 1, 0, 0, 1, 0, 0, 1, 0, 0, 1, 0, 0, 1, 0, 0, 1, 0, 2, 1, 0, 2, 1, 0, 0, 1, 0, 0, 1, 0, 0, 1, 0, 0, 1, 0, 0, 1, 0, 0, 1, 0, 2, 1, 0, 1, 2, 1, 1, 1, 1, 1, 1, 1, 1, 1, 1, 1, 1, 1, 2, 1, 2, 1, 1, 1, 1, 1, 1, 1, 1, 1, 1, 1, 1, 1, 2, 1, 2, 1, 1, 1, 1, 1, 1, 1, 1, 1, 1, 1, 1, 1, 2, 1, 2, 1, 1, 1, 1, 1, 1, 1, 1, 1, 1, 1, 1, 1, 2, 2, 0, 0, 0, 0, 0, 2, 2, 2, 2, 0, 0, 0, 0, 1, 1, 1, 1, 0, 0, 0, 0, 2, 2, 2, 2, 0, 0, 0, 0, 1, 1, 2, 0, 0, 0, 0, 0, 2, 2, 2, 2, 0, 0, 0, 0, 1, 1, 1, 1, 0, 0, 0, 0, 2, 2, 2, 2, 0, 0, 0, 0, 1, 1, 0, 2, 2, 2, 2, 2, 1, 1, 0, 0, 1, 1, 2, 2, 0, 0, 1, 1, 0, 0, 1, 1, 0, 0, 0, 0, 0, 0, 2, 2, 0, 0, 1, 1, 0, 0, 2, 2, 0, 0, 1, 1, 1, 2, 1, 2, 2, 2, 1, 1, 0, 0, 1, 1, 2, 2, 1, 1, 0, 0, 0, 0, 0, 0, 1, 1, 0, 0, 0, 0, 0, 0, 2, 2, 0, 0, 1, 1, 0, 0, 1, 2, 0, 0, 1, 2, 1, 2, 2, 2, 1, 1, 0, 0, 1, 1, 2, 2, 0, 0, 1, 1, 0, 0, 1, 2, 0, 0, 1, 1, 0, 0, 0, 0, 0, 0, 1, 1, 0, 0, 0, 0, 0, 0, 2, 2, 0, 2, 2, 2, 2, 2, 1, 1, 0, 0, 1, 1, 2, 2, 1, 1, 0, 0, 1, 1, 0, 0, 0, 0, 0, 0, 2, 2, 0, 0, 1, 1, 0, 0, 2, 2, 0, 0, 1, 1, 0, 0])
me_sphere.materials.append(mat_lpbowlmat1)
me_sphere.materials.append(mat_lpbowlmat2)
me_sphere.materials.append(mat_lpbowlmat3)
me_sphere.use_remesh_preserve_volume = False
me_sphere.use_remesh_preserve_attributes = False
me_sphere.use_mirror_vertex_groups = False
me_sphere.update()

# ---- objects
ob_sphere = bpy.data.objects.new('Sphere', me_sphere)

# ---- transforms, parenting, visibility, modifiers, constraints
ob_sphere.location = (0.0, 0.0, 0.0)
ob_sphere.lineart.crease_threshold = 0.0

# ---- collection membership
col_collection_1.objects.link(ob_sphere)

# ---- scene / render settings (as saved in the file)
scene.frame_start = 1; scene.frame_end = 250; scene.frame_set(1)
scene.render.engine = 'BLENDER_EEVEE_NEXT'
scene.render.resolution_percentage = 50
scene.render.dither_intensity = 0.0
scene.cycles.use_denoising = False
scene.cycles.samples = 128
scene.cycles.sampling_pattern = 'TABULATED_SOBOL'
scene.cycles.light_sampling_threshold = 0.0
scene.cycles.use_adaptive_sampling = False
scene.cycles.use_light_tree = False
scene.cycles.blur_glossy = 0.0
scene.cycles.sample_clamp_indirect = 0.0
scene.view_settings.view_transform = 'Standard'
bpy.context.view_layer.update()

# ---- added for rendering (the .blend has no active camera and no usable light): camera, sun
cam_auto = bpy.data.cameras.new('AutoCamera')
cam_auto.lens = 50.0
cam_auto.sensor_width = 36.0
cam_auto.clip_end = 1000.0
ob_auto_camera = bpy.data.objects.new('AutoCamera', cam_auto)
scene.collection.objects.link(ob_auto_camera)
ob_auto_camera.location = (11.5653, -14.2758, 9.25221)
ob_auto_camera.rotation_euler = (1.09748, -7.21219e-08, 0.694738)
scene.camera = ob_auto_camera
light_auto_sun = bpy.data.lights.new('AutoSun', 'SUN')
light_auto_sun.energy = 3.0
light_auto_sun.angle = 0.0523599
ob_auto_sun = bpy.data.objects.new('AutoSun', light_auto_sun)
scene.collection.objects.link(ob_auto_sun)
ob_auto_sun.rotation_euler = (0.872665, 0.174533, 0.523599)
bpy.context.view_layer.update()
